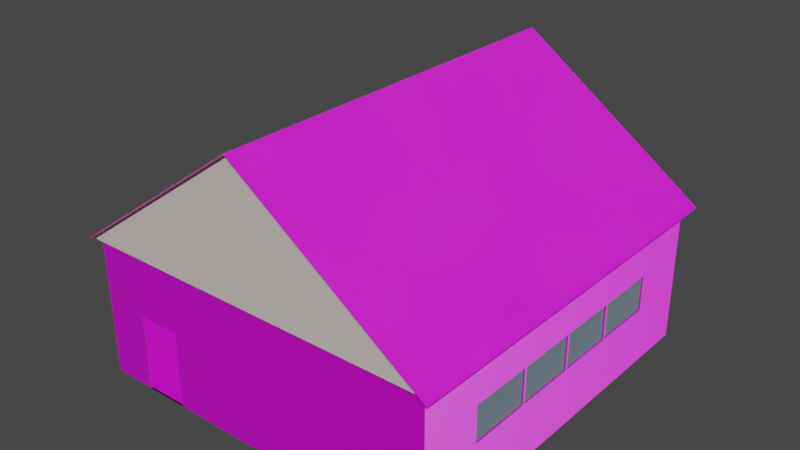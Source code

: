 # Source: warehouse.blend  (saved by Blender 3.4.6; exported with 4.5.12 LTS)
import bpy
from mathutils import Matrix  # noqa: F401  (used for matrix-valued properties, if any)

bpy.ops.wm.read_factory_settings(use_empty=True)
scene = bpy.context.scene
scene.name = 'Scene'

# ---- collections
col_collection = bpy.data.collections.new('Collection'); scene.collection.children.link(col_collection)

# ---- images (referenced by path relative to the original .blend; pixels are not part of the script)
import os
ASSET_DIR = os.environ.get("B2B_ASSET_DIR", "")  # directory of the original .blend (textures are referenced by path, not embedded)
HERE = os.path.dirname(os.path.abspath(__file__))  # packed textures are extracted next to this script under _unpacked/

def load_image(name, relpath, width, height, colorspace="sRGB"):
    """Load a texture the original file referenced (path relative to the .blend, or extracted next to this script)."""
    p = next((c for c in (os.path.join(HERE, relpath), os.path.join(ASSET_DIR, relpath)) if relpath and os.path.exists(c)), "")
    if p:
        img = bpy.data.images.load(p, check_existing=True)
        img.name = name
    else:  # same state as the original file: an image datablock whose file is absent (Cycles renders it pink)
        img = bpy.data.images.new(name, width, height)
        img.source = "FILE"
        img.filepath = "//" + (relpath or name)
    img.colorspace_settings.name = colorspace
    return img
img_metal_roof_texture_jpg = load_image('metal_roof_texture.jpg', 'textures/metal_roof_texture.jpg', 1024, 1024, 'sRGB')
img_21_red_wall_bricks_pbr_texture_seamless_jpg = load_image('21_red wall bricks PBR texture_seamless.jpg', 'textures/red_brick_wall/21_red wall bricks PBR texture_seamless.jpg', 1024, 1024, 'sRGB')
img_21_red_wall_bricks_norm_jpg = load_image('21_red wall bricks_NORM.jpg', 'textures/red_brick_wall/21_red wall bricks_NORM.jpg', 1024, 1024, 'Non-Color')
img_plaster_texture_jpg_001 = load_image('plaster_texture.jpg.001', 'textures/plaster_texture.jpg', 1024, 1024, 'sRGB')
img_plywood_texture_jpg_001 = load_image('plywood_texture.jpg.001', 'textures/plywood_texture.jpg', 1024, 1024, 'sRGB')

# ---- materials (node trees are filled in below, after node groups)
mat_window = bpy.data.materials.new('Window')
mat_window.use_transparent_shadow = False
mat_unapplied = bpy.data.materials.new('Unapplied')
mat_unapplied.use_transparent_shadow = False
mat_roof = bpy.data.materials.new('Roof')
mat_roof.use_transparent_shadow = False
mat_wall_brick = bpy.data.materials.new('Wall_brick')
mat_wall_brick.use_transparent_shadow = False
mat_edges = bpy.data.materials.new('Edges')
mat_edges.use_transparent_shadow = False
mat_door = bpy.data.materials.new('door')
mat_door.use_transparent_shadow = False
mat_front_door_panels = bpy.data.materials.new('front_door_panels')
mat_front_door_panels.use_transparent_shadow = False

# ---- material node trees
mat_window.use_nodes = True; mat_window.node_tree.nodes.clear()
_N = mat_window.node_tree.nodes; _L = mat_window.node_tree.links
n0 = _N.new('ShaderNodeOutputMaterial'); n0.name = 'Material Output'; n0.location = (415, 300)
n1 = _N.new('ShaderNodeBsdfPrincipled'); n1.name = 'Principled BSDF'; n1.location = (-125, 298)
n1.distribution = 'GGX'
n1.subsurface_method = 'BURLEY'
n1.inputs[0].default_value = (0.4212, 0.611, 0.7339, 0.3077)
n1.inputs[2].default_value = 0.0
n1.inputs[3].default_value = 1.45
n1.inputs[4].default_value = 0.4488
n1.inputs[8].default_value = 1.0
n1.inputs[10].default_value = 0.1239
n1.inputs[24].default_value = 0.2
n1.inputs[27].default_value = (0.0, 0.0, 0.0, 1.0)
n1.inputs[28].default_value = 1.0
_L.new(n1.outputs[0], n0.inputs[0])
n0.is_active_output = True
mat_unapplied.use_nodes = True; mat_unapplied.node_tree.nodes.clear()
_N = mat_unapplied.node_tree.nodes; _L = mat_unapplied.node_tree.links
n0 = _N.new('ShaderNodeBsdfPrincipled'); n0.name = 'Principled BSDF'; n0.location = (10, 300)
n0.distribution = 'GGX'
n0.subsurface_method = 'RANDOM_WALK_SKIN'
n0.inputs[0].default_value = (0.6547, 0.5732, 0.5452, 1.0)
n0.inputs[3].default_value = 1.45
n0.inputs[27].default_value = (0.0, 0.0, 0.0, 1.0)
n0.inputs[28].default_value = 1.0
n1 = _N.new('ShaderNodeOutputMaterial'); n1.name = 'Material Output'; n1.location = (300, 300)
_L.new(n0.outputs[0], n1.inputs[0])
n1.is_active_output = True
mat_roof.use_nodes = True; mat_roof.node_tree.nodes.clear()
_N = mat_roof.node_tree.nodes; _L = mat_roof.node_tree.links
n0 = _N.new('ShaderNodeBsdfPrincipled'); n0.name = 'Principled BSDF'; n0.location = (10, 300)
n0.distribution = 'GGX'
n0.subsurface_method = 'RANDOM_WALK_SKIN'
n0.inputs[2].default_value = 1.0
n0.inputs[3].default_value = 1.45
n0.inputs[8].default_value = 1.0
n0.inputs[10].default_value = 0.02273
n0.inputs[13].default_value = 0.3661
n0.inputs[27].default_value = (0.0, 0.0, 0.0, 1.0)
n0.inputs[28].default_value = 1.0
n1 = _N.new('ShaderNodeOutputMaterial'); n1.name = 'Material Output'; n1.location = (300, 300)
n2 = _N.new('ShaderNodeInvert'); n2.name = 'Invert'; n2.location = (-411, -73)
n2.inputs[0].default_value = 0.2333
n3 = _N.new('ShaderNodeTexNoise'); n3.name = 'Noise Texture'; n3.location = (-747, 53)
n3.noise_dimensions = '2D'
n4 = _N.new('ShaderNodeTexImage'); n4.name = 'Image Texture'; n4.location = (-461, 254)
n4.image = img_metal_roof_texture_jpg
n4.interpolation = 'Smart'
n5 = _N.new('ShaderNodeMix'); n5.name = 'Mix'; n5.location = (-160, 180)
n5.data_type = 'RGBA'
n5.inputs[0].default_value = 0.02273
_L.new(n0.outputs[0], n1.inputs[0])
_L.new(n3.outputs[1], n2.inputs[1])
_L.new(n4.outputs[0], n5.inputs[6])
_L.new(n2.outputs[0], n5.inputs[7])
_L.new(n5.outputs[2], n0.inputs[0])
n1.is_active_output = True
mat_wall_brick.use_nodes = True; mat_wall_brick.node_tree.nodes.clear()
_N = mat_wall_brick.node_tree.nodes; _L = mat_wall_brick.node_tree.links
n0 = _N.new('ShaderNodeOutputMaterial'); n0.name = 'Material Output'; n0.location = (300, 300)
n1 = _N.new('ShaderNodeTexImage'); n1.name = 'Image Texture'; n1.location = (-621, 271)
n1.image = img_21_red_wall_bricks_pbr_texture_seamless_jpg
n2 = _N.new('ShaderNodeBsdfPrincipled'); n2.name = 'Principled BSDF'; n2.location = (10, 300)
n2.distribution = 'GGX'
n2.subsurface_method = 'RANDOM_WALK_SKIN'
n2.inputs[3].default_value = 1.45
n2.inputs[27].default_value = (0.0, 0.0, 0.0, 1.0)
n2.inputs[28].default_value = 1.0
n3 = _N.new('ShaderNodeNormalMap'); n3.name = 'Normal Map'; n3.location = (-287, -317)
n4 = _N.new('ShaderNodeTexImage'); n4.name = 'Image Texture.001'; n4.location = (-763, -191)
n4.image = img_21_red_wall_bricks_norm_jpg
_L.new(n2.outputs[0], n0.inputs[0])
_L.new(n1.outputs[0], n2.inputs[0])
_L.new(n4.outputs[0], n3.inputs[1])
_L.new(n3.outputs[0], n2.inputs[5])
n0.is_active_output = True
mat_edges.use_nodes = True; mat_edges.node_tree.nodes.clear()
_N = mat_edges.node_tree.nodes; _L = mat_edges.node_tree.links
n0 = _N.new('ShaderNodeTexImage'); n0.name = 'Image Texture'; n0.location = (-487, 216)
n0.image = img_plaster_texture_jpg_001
n1 = _N.new('ShaderNodeOutputMaterial'); n1.name = 'Material Output.001'; n1.location = (432, 63)
n2 = _N.new('ShaderNodeBsdfPrincipled'); n2.name = 'Principled BSDF.001'; n2.location = (4, 232)
n2.distribution = 'GGX'
n2.subsurface_method = 'RANDOM_WALK_SKIN'
n2.inputs[3].default_value = 1.45
n2.inputs[8].default_value = 1.0
n2.inputs[10].default_value = 0.6409
n2.inputs[27].default_value = (0.0, 0.0, 0.0, 1.0)
n2.inputs[28].default_value = 1.0
n3 = _N.new('ShaderNodeMix'); n3.name = 'Mix'; n3.location = (-166, 112)
n3.data_type = 'RGBA'
n3.inputs[0].default_value = 0.6409
n3.inputs[7].default_value = (0.01457, 0.007977, 0.006313, 1.0)
_L.new(n2.outputs[0], n1.inputs[0])
_L.new(n0.outputs[0], n3.inputs[6])
_L.new(n3.outputs[2], n2.inputs[0])
n1.is_active_output = True
mat_door.use_nodes = True; mat_door.node_tree.nodes.clear()
_N = mat_door.node_tree.nodes; _L = mat_door.node_tree.links
n0 = _N.new('ShaderNodeBsdfPrincipled'); n0.name = 'Principled BSDF'; n0.location = (10, 300)
n0.distribution = 'GGX'
n0.subsurface_method = 'RANDOM_WALK_SKIN'
n0.inputs[3].default_value = 1.45
n0.inputs[27].default_value = (0.0, 0.0, 0.0, 1.0)
n0.inputs[28].default_value = 1.0
n1 = _N.new('ShaderNodeOutputMaterial'); n1.name = 'Material Output'; n1.location = (300, 300)
n2 = _N.new('ShaderNodeTexImage'); n2.name = 'Image Texture'; n2.location = (-523, 152)
n2.image = img_plywood_texture_jpg_001
_L.new(n0.outputs[0], n1.inputs[0])
_L.new(n2.outputs[0], n0.inputs[0])
n1.is_active_output = True
mat_front_door_panels.use_nodes = True; mat_front_door_panels.node_tree.nodes.clear()
_N = mat_front_door_panels.node_tree.nodes; _L = mat_front_door_panels.node_tree.links
n0 = _N.new('ShaderNodeOutputMaterial'); n0.name = 'Material Output'; n0.location = (300, 300)
n1 = _N.new('ShaderNodeBsdfPrincipled'); n1.name = 'Principled BSDF'; n1.location = (10, 300)
n1.distribution = 'GGX'
n1.subsurface_method = 'RANDOM_WALK_SKIN'
n1.inputs[3].default_value = 1.45
n1.inputs[8].default_value = 1.0
n1.inputs[10].default_value = 0.9182
n1.inputs[27].default_value = (0.0, 0.0, 0.0, 1.0)
n1.inputs[28].default_value = 0.1
n2 = _N.new('ShaderNodeTexWave'); n2.name = 'Wave Texture'; n2.location = (-509, 270)
n2.bands_direction = 'Z'
n2.wave_profile = 'SAW'
n2.inputs[2].default_value = 0.3
n2.inputs[3].default_value = 3.6
n2.inputs[4].default_value = 1.9
n2.inputs[5].default_value = 0.9077
n2.inputs[6].default_value = -15.3
n3 = _N.new('ShaderNodeMix'); n3.name = 'Mix'; n3.location = (-160, 180)
n3.data_type = 'RGBA'
n3.inputs[0].default_value = 0.9182
n3.inputs[7].default_value = (0.8, 0.0, 0.0, 1.0)
_L.new(n1.outputs[0], n0.inputs[0])
_L.new(n2.outputs[0], n3.inputs[6])
_L.new(n3.outputs[2], n1.inputs[0])
n0.is_active_output = True

# ---- world
world_world = bpy.data.worlds.new('World'); scene.world = world_world
world_world.use_nodes = True; world_world.node_tree.nodes.clear()
_N = world_world.node_tree.nodes; _L = world_world.node_tree.links
n0 = _N.new('ShaderNodeOutputWorld'); n0.name = 'World Output'; n0.location = (300, 300)
n1 = _N.new('ShaderNodeBackground'); n1.name = 'Background'; n1.location = (10, 300)
n1.inputs[0].default_value = (0.05088, 0.05088, 0.05088, 1.0)
_L.new(n1.outputs[0], n0.inputs[0])
n0.is_active_output = True
world_world.color = (0.05088, 0.05088, 0.05088)
world_world.use_sun_shadow = False
world_world.sun_shadow_jitter_overblur = 0.0

# ---- meshes
me_plane = bpy.data.meshes.new('Plane')
me_plane.from_pydata([(10.0, -20.0, 0.0), (10.0, 1.0, 0.0), (0.0, -20.0, 0.0), (0.0, 1.0, 0.0), (10.0, -20.0, 8.0), (10.0, 1.0, 8.0), (0.0, -20.0, 8.0), (0.0, 1.0, 8.0), (7.561, 1.0, 0.0), (2.439, 1.0, 0.0), (7.561, 1.0, 8.0), (2.439, 1.0, 8.0), (0.0, 1.0, 5.2), (10.0, 1.0, 5.2), (10.0, -20.0, 5.2), (0.0, -20.0, 5.2), (7.561, 1.0, 5.2), (2.439, 1.0, 5.2), (7.395, 0.0, 0.09098), (2.605, 0.0, 0.09098), (7.395, 0.0, 5.109), (2.605, 0.0, 5.109), (10.54, 1.567, 7.635), (-7.547, -20.0, 0.0), (10.54, -20.57, 7.635), (0.0, -20.57, 15.09), (-10.54, -20.57, 7.635), (0.0, 1.567, 15.09), (-10.54, 1.567, 7.635), (-10.0, -20.0, 0.0), (-10.0, 1.0, 0.0), (-10.0, -20.0, 8.0), (-10.0, 1.0, 8.0), (-7.561, 1.0, 0.0), (-2.439, 1.0, 0.0), (-7.561, 1.0, 8.0), (-2.439, 1.0, 8.0), (-10.0, 1.0, 5.2), (-10.0, -20.0, 5.2), (-7.561, 1.0, 5.2), (-2.439, 1.0, 5.2), (-7.395, 0.0, 0.09098), (-2.605, 0.0, 0.09098), (-7.395, 0.0, 5.109), (-2.605, 0.0, 5.109), (-10.54, 1.567, 7.635), (-10.54, -20.57, 7.635), (10.54, -20.57, 7.635), (10.54, 1.567, 7.635), (10.0, 1.0, 3.223), (0.0, -20.0, 3.223), (0.0, 1.0, 3.223), (10.0, -20.0, 3.223), (7.561, 1.0, 3.223), (2.439, 1.0, 3.223), (7.395, 0.0, 3.201), (2.605, 0.0, 3.201), (-10.0, 1.0, 3.223), (-10.0, -20.0, 3.223), (-7.561, 1.0, 3.223), (-2.439, 1.0, 3.223), (-7.395, 0.0, 3.201), (-2.605, 0.0, 3.201), (10.0, -2.5, 5.2), (10.0, -6.0, 5.2), (10.0, -9.5, 5.2), (10.0, -13.0, 5.2), (10.0, -16.5, 5.2), (10.0, -2.5, 3.223), (10.0, -6.0, 3.223), (10.0, -9.5, 3.223), (10.0, -13.0, 3.223), (10.0, -16.5, 3.223), (10.0, -9.379, 5.2), (10.0, -12.87, 5.2), (10.0, -9.379, 3.223), (10.0, -12.87, 3.223), (10.0, -6.129, 5.2), (10.0, -6.129, 3.223), (9.906, -2.5, 5.2), (9.906, -6.0, 5.2), (9.906, -13.0, 5.2), (9.906, -16.5, 5.2), (9.906, -2.5, 3.223), (9.906, -6.0, 3.223), (9.906, -13.0, 3.223), (9.906, -16.5, 3.223), (9.906, -9.5, 3.223), (9.906, -9.5, 5.2), (9.906, -6.129, 5.2), (9.906, -9.379, 5.2), (9.906, -12.87, 5.2), (9.906, -6.129, 3.223), (9.906, -9.379, 3.223), (9.906, -12.87, 3.223), (-7.547, -20.0, 8.0), (-7.547, -20.0, 5.2), (-7.547, -20.0, 4.223), (-5.112, -20.0, 8.0), (-5.112, -20.0, 0.0), (-5.112, -20.0, 5.2), (-5.112, -20.0, 4.223), (-5.112, -19.91, 0.0), (-7.547, -19.91, 0.0), (-5.112, -19.91, 4.223), (-7.547, -19.91, 4.223), (3.657e-09, 1.213, 15.03), (-10.42, 1.213, 7.663), (3.657e-09, -20.21, 15.03), (-10.42, -20.21, 7.663), (10.42, -20.21, 7.663), (10.42, 1.213, 7.663)], [(24, 22), (46, 45)], [(2, 3, 9, 8, 1, 0), (6, 4, 5, 10, 11, 7), (17, 12, 7, 11), (15, 14, 4, 6), (14, 67, 66, 74, 65, 73, 77, 64, 63, 13, 5, 4), (13, 16, 10, 5), (16, 17, 11, 10), (54, 17, 21, 56), (49, 53, 16, 13), (68, 49, 13, 63), (50, 52, 14, 15), (54, 51, 12, 17), (55, 56, 21, 20), (8, 9, 19, 18), (17, 16, 20, 21), (53, 8, 18, 55), (23, 99, 102, 103), (26, 25, 27, 28), (2, 99, 23, 29, 30, 33, 34, 3), (6, 7, 36, 35, 32, 31, 95, 98), (40, 36, 7, 12), (96, 95, 31, 38), (38, 31, 32, 37), (37, 32, 35, 39), (39, 35, 36, 40), (60, 62, 44, 40), (57, 37, 39, 59), (58, 38, 37, 57), (97, 96, 38, 58), (60, 40, 12, 51), (61, 43, 44, 62), (33, 41, 42, 34), (40, 44, 43, 39), (59, 61, 41, 33), (45, 27, 106, 107), (47, 48, 27, 25), (39, 43, 61, 59), (41, 61, 62, 42), (34, 60, 51, 3), (23, 97, 58, 29), (29, 58, 57, 30), (30, 57, 59, 33), (34, 42, 62, 60), (16, 53, 55, 20), (18, 19, 56, 55), (9, 3, 51, 54), (2, 0, 52, 50), (0, 1, 49, 68, 69, 78, 75, 70, 76, 71, 72, 52), (1, 8, 53, 49), (9, 54, 56, 19), (52, 72, 67, 14), (65, 74, 91, 88), (63, 64, 80, 79), (78, 69, 64, 77), (78, 77, 89, 92), (70, 75, 73, 65), (71, 76, 74, 66), (77, 73, 90, 89), (86, 85, 81, 82), (94, 87, 88, 91), (84, 83, 79, 80), (93, 92, 89, 90), (72, 71, 85, 86), (75, 78, 92, 93), (67, 72, 86, 82), (76, 70, 87, 94), (71, 66, 81, 85), (66, 67, 82, 81), (73, 75, 93, 90), (70, 65, 88, 87), (74, 76, 94, 91), (64, 69, 84, 80), (69, 68, 83, 84), (68, 63, 79, 83), (101, 100, 96, 97), (100, 98, 95, 96), (15, 6, 98, 100), (50, 15, 100, 101), (2, 50, 101, 99), (102, 104, 105, 103), (101, 97, 105, 104), (97, 23, 103, 105), (99, 101, 104, 102), (107, 106, 111), (109, 110, 108), (27, 48, 111, 106), (47, 25, 108, 110), (25, 46, 109, 108)])
me_plane.polygons.foreach_set('material_index', [1, 3, 3, 3, 3, 3, 3, 4, 3, 3, 3, 3, 6, 4, 4, 4, 4, 2, 1, 3, 3, 3, 3, 3, 3, 4, 3, 3, 3, 3, 6, 4, 4, 4, 4, 2, 4, 6, 3, 3, 3, 3, 4, 4, 6, 3, 3, 3, 3, 4, 3, 4, 4, 3, 4, 3, 3, 4, 0, 0, 0, 0, 4, 4, 4, 4, 4, 4, 4, 4, 4, 4, 4, 4, 3, 3, 3, 3, 3, 5, 4, 4, 4, 1, 1, 4, 4, 4])
_uv = me_plane.uv_layers.new(name='UVMap')
_uv.uv.foreach_set('vector', [0.5, 0.0, 0.5, 1.0, 0.6667, 1.0, 0.8333, 1.0, 1.0, 1.0, 1.0, 0.0, 0.3547, -0.821, 0.3547, -2.472, 3.821, -2.472, 3.821, -2.069, 3.821, -1.224, 3.821, -0.8209, -0.8794, 2.614, -1.282, 2.614, -1.282, 2.151, -0.8794, 2.151, -1.291, 1.293, -2.942, 1.293, -2.942, 0.8302, -1.291, 0.8302, 3.821, 1.293, 3.244, 1.293, 2.667, 1.293, 2.647, 1.293, 2.091, 1.293, 2.071, 1.293, 1.535, 1.293, 1.514, 1.293, 0.9368, 1.293, 0.3599, 1.293, 0.3599, 0.8302, 3.821, 0.8302, 0.369, 2.614, -0.03371, 2.614, -0.03371, 2.151, 0.369, 2.151, -0.03371, 2.614, -0.8794, 2.614, -0.8794, 2.151, -0.03371, 2.151, 0.1922, 0.3055, 0.1922, 0.4929, 0.09608, 0.4843, 0.09608, 0.3034, 0.369, 2.94, -0.03371, 2.94, -0.03371, 2.614, 0.369, 2.614, 0.9368, 1.619, 0.3599, 1.619, 0.3599, 1.293, 0.9368, 1.293, -1.291, 1.619, -2.942, 1.619, -2.942, 1.293, -1.291, 1.293, -0.8794, 2.94, -1.282, 2.94, -1.282, 2.614, -0.8794, 2.614, 0.8333, 1.0, 0.6667, 1.0, 0.6667, 1.0, 0.8333, 1.0, 0.6693, 0.0, 0.6693, 0.4855, 0.5743, 0.4698, 0.5743, 0.0157, 0.7643, 0.0, 0.7643, 0.4855, 0.6693, 0.4698, 0.6693, 0.0157, 0.2882, 0.1874, 0.2882, 0.4929, 0.1922, 0.4843, 0.1922, 0.1895, 0.8774, 0.0, 0.7556, 0.0, 0.7556, 0.0, 0.8774, 0.0, 2.686, -2.121, 2.686, 0.4286, -1.686, 0.4286, -1.686, -2.121, 0.5, 0.0, 0.7556, 0.0, 0.8774, 0.0, 1.0, 0.0, 1.0, 1.0, 0.8333, 1.0, 0.6667, 1.0, 0.5, 1.0, 0.3547, -0.821, 3.821, -0.8209, 3.821, -0.4182, 3.821, 0.4275, 3.821, 0.8302, 0.3547, 0.8302, 0.3547, 0.4252, 0.3547, 0.02315, -1.685, 2.614, -1.685, 2.151, -1.282, 2.151, -1.282, 2.614, -0.04504, 1.293, -0.04504, 0.8302, 0.3599, 0.8302, 0.3599, 1.293, 0.369, 2.614, 0.369, 2.151, 3.821, 2.151, 3.821, 2.614, -2.933, 2.614, -2.933, 2.151, -2.531, 2.151, -2.531, 2.614, -2.531, 2.614, -2.531, 2.151, -1.685, 2.151, -1.685, 2.614, 0.3843, 0.1874, 0.2882, 0.1895, 0.2882, 0.008624, 0.3843, 0.0, -2.933, 2.94, -2.933, 2.614, -2.531, 2.614, -2.531, 2.94, 0.369, 2.94, 0.369, 2.614, 3.821, 2.614, 3.821, 2.94, -0.04504, 1.454, -0.04504, 1.293, 0.3599, 1.293, 0.3599, 1.619, -1.685, 2.94, -1.685, 2.614, -1.282, 2.614, -1.282, 2.94, 0.8333, 1.0, 0.8333, 1.0, 0.6667, 1.0, 0.6667, 1.0, 0.4793, 0.4855, 0.3843, 0.4698, 0.3843, 0.0157, 0.4793, 0.0, 0.5743, 0.4855, 0.4793, 0.4698, 0.4793, 0.0157, 0.5743, 0.0, 0.09608, 0.3055, 0.0, 0.3034, 0.0, 0.008624, 0.09608, 0.0, 0.0, 0.0, 0.0, 0.0, 0.0, 0.0, 0.0, 0.0, -1.686, 0.4286, 2.686, 0.4286, 2.686, 2.979, -1.686, 2.979, 0.09608, 0.4929, 0.0, 0.4843, 0.0, 0.3034, 0.09608, 0.3055, 0.8333, 1.0, 0.8333, 1.0, 0.6667, 1.0, 0.6667, 1.0, -1.685, 3.472, -1.685, 2.94, -1.282, 2.94, -1.282, 3.472, -0.04504, 2.151, -0.04504, 1.454, 0.3599, 1.619, 0.36, 2.151, 0.369, 3.472, 0.369, 2.94, 3.821, 2.94, 3.821, 3.472, -2.933, 3.472, -2.933, 2.94, -2.531, 2.94, -2.531, 3.472, 0.3843, 0.4929, 0.2882, 0.4843, 0.2882, 0.1895, 0.3843, 0.1874, 0.2882, 0.0, 0.2882, 0.1874, 0.1922, 0.1895, 0.1922, 0.008624, 0.8333, 1.0, 0.6667, 1.0, 0.6667, 1.0, 0.8333, 1.0, -0.8794, 3.472, -1.282, 3.472, -1.282, 2.94, -0.8794, 2.94, -1.291, 2.151, -2.942, 2.151, -2.942, 1.619, -1.291, 1.619, 3.821, 2.151, 0.3599, 2.151, 0.3599, 1.619, 0.9368, 1.619, 1.514, 1.619, 1.535, 1.619, 2.071, 1.619, 2.091, 1.619, 2.647, 1.619, 2.667, 1.619, 3.244, 1.619, 3.821, 1.619, 0.369, 3.472, -0.03371, 3.472, -0.03371, 2.94, 0.369, 2.94, 0.1922, 0.0, 0.1922, 0.3055, 0.09608, 0.3034, 0.09608, 0.008624, 3.821, 1.619, 3.244, 1.619, 3.244, 1.293, 3.821, 1.293, 0.42, 0.8052, 0.42, 0.4855, 0.4289, 0.4855, 0.4289, 0.8052, 0.3932, 0.8171, 0.3932, 0.4855, 0.4021, 0.4855, 0.4021, 0.8171, 1.535, 1.619, 1.514, 1.619, 1.514, 1.293, 1.535, 1.293, 0.5269, 0.4855, 0.5269, 0.6729, 0.518, 0.6729, 0.518, 0.4855, 2.091, 1.619, 2.071, 1.619, 2.071, 1.293, 2.091, 1.293, 2.667, 1.619, 2.647, 1.619, 2.647, 1.293, 2.667, 1.293, 0.4378, 0.7935, 0.4378, 0.4855, 0.4467, 0.4855, 0.4467, 0.7935, 1.0, 0.1667, 1.0, 0.3333, 1.0, 0.3333, 1.0, 0.1667, 1.0, 0.4167, 1.0, 0.5, 1.0, 0.5, 1.0, 0.4167, 1.0, 0.6667, 1.0, 0.8333, 1.0, 0.8333, 1.0, 0.6667, 1.0, 0.5833, 1.0, 0.625, 1.0, 0.625, 1.0, 0.5833, 0.3843, 0.8171, 0.3843, 0.4855, 0.3932, 0.4855, 0.3932, 0.8171, 0.4467, 0.7935, 0.4467, 0.4855, 0.4556, 0.4855, 0.4556, 0.7935, 0.4913, 0.6729, 0.4913, 0.4855, 0.5002, 0.4855, 0.5002, 0.6729, 0.4289, 0.8052, 0.4289, 0.4855, 0.4378, 0.4855, 0.4378, 0.8052, 0.518, 0.4855, 0.518, 0.6729, 0.5091, 0.6729, 0.5091, 0.4855, 0.4111, 0.8171, 0.4111, 0.4855, 0.42, 0.4855, 0.42, 0.8171, 0.4824, 0.6729, 0.4824, 0.4855, 0.4913, 0.4855, 0.4913, 0.6729, 0.4645, 0.4855, 0.4645, 0.6729, 0.4556, 0.6729, 0.4556, 0.4855, 0.4645, 0.6729, 0.4645, 0.4855, 0.4735, 0.4855, 0.4735, 0.6729, 0.4735, 0.6729, 0.4735, 0.4855, 0.4824, 0.4855, 0.4824, 0.6729, 0.4021, 0.8171, 0.4021, 0.4855, 0.4111, 0.4855, 0.4111, 0.8171, 0.5091, 0.4855, 0.5091, 0.6729, 0.5002, 0.6729, 0.5002, 0.4855, -0.4471, 1.454, -0.4471, 1.293, -0.04504, 1.293, -0.04504, 1.454, -0.4471, 1.293, -0.4471, 0.8302, -0.04504, 0.8302, -0.04504, 1.293, -1.291, 1.293, -1.291, 0.8302, -0.4471, 0.8302, -0.4471, 1.293, -1.291, 1.619, -1.291, 1.293, -0.4471, 1.293, -0.4471, 1.454, -1.291, 2.151, -1.291, 1.619, -0.4471, 1.454, -0.4471, 2.151, 0.7556, 0.0, 0.7556, 0.0, 0.8774, 0.0, 0.8774, 0.0, 0.7556, 0.0, 0.8774, 0.0, 0.8774, 0.0, 0.7556, 0.0, 0.8774, 0.0, 0.8774, 0.0, 0.8774, 0.0, 0.8774, 0.0, 0.7556, 0.0, 0.7556, 0.0, 0.7556, 0.0, 0.7556, 0.0, 0.0, 0.0, 2.686, 2.979, 2.686, 0.4286, 0.0, 0.0, -1.686, 0.4286, -1.686, 2.979, 0.798, 0.0, 0.798, 0.9993, 0.7643, 0.9885, 0.7643, 0.0007203, 0.798, 1.0, 0.798, 0.0007133, 0.8314, 0.0, 0.8314, 0.9878, 0.0, 0.0, 0.0, 0.0, 0.0, 0.0, 0.0, 0.0])
me_plane.materials.append(mat_window)
me_plane.materials.append(mat_unapplied)
me_plane.materials.append(mat_roof)
me_plane.materials.append(mat_wall_brick)
me_plane.materials.append(mat_edges)
me_plane.materials.append(mat_door)
me_plane.materials.append(mat_front_door_panels)
me_plane.update()

# ---- objects
ob_plane = bpy.data.objects.new('Plane', me_plane)

# ---- transforms, parenting, visibility, modifiers, constraints
ob_plane.location = (0.0, 0.0, 0.0)

# ---- collection membership
col_collection.objects.link(ob_plane)

# ---- scene / render settings (as saved in the file)
scene.frame_start = 1; scene.frame_end = 250; scene.frame_set(1)
scene.render.engine = 'BLENDER_EEVEE_NEXT'
scene.cycles.sampling_pattern = 'TABULATED_SOBOL'
scene.cycles.use_light_tree = False
scene.view_settings.view_transform = 'Filmic'
bpy.context.view_layer.update()

# ---- added for rendering (the .blend has no active camera and no usable light): camera, sun
cam_auto = bpy.data.cameras.new('AutoCamera')
cam_auto.lens = 50.0
cam_auto.sensor_width = 36.0
cam_auto.clip_end = 1000.0
ob_auto_camera = bpy.data.objects.new('AutoCamera', cam_auto)
scene.collection.objects.link(ob_auto_camera)
ob_auto_camera.location = (31.5392, -47.3471, 32.7767)
ob_auto_camera.rotation_euler = (1.09748, -7.21219e-08, 0.694738)
scene.camera = ob_auto_camera
light_auto_sun = bpy.data.lights.new('AutoSun', 'SUN')
light_auto_sun.energy = 3.0
light_auto_sun.angle = 0.0523599
ob_auto_sun = bpy.data.objects.new('AutoSun', light_auto_sun)
scene.collection.objects.link(ob_auto_sun)
ob_auto_sun.rotation_euler = (0.872665, 0.174533, 0.523599)
bpy.context.view_layer.update()
